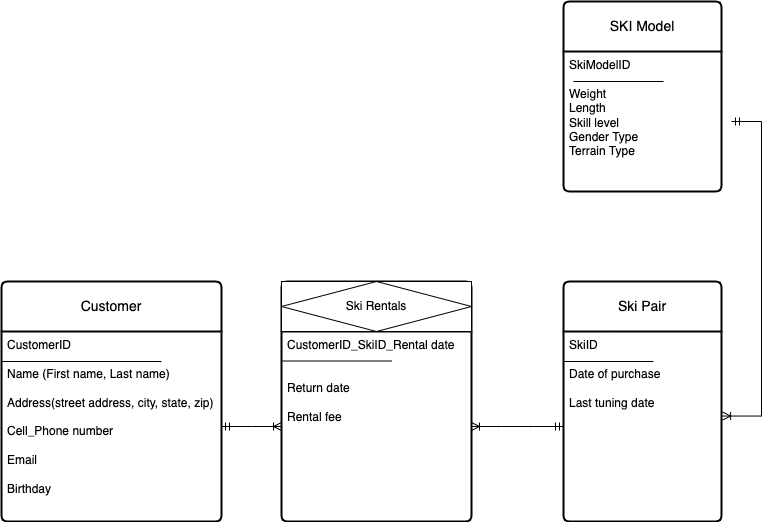

The diagram above was exported from draw.io. Its source (the exported page's mxGraphModel, read from the mxfile embedded in the PNG):
<mxGraphModel dx="1026" dy="633" grid="1" gridSize="10" guides="1" tooltips="1" connect="1" arrows="1" fold="1" page="1" pageScale="1" pageWidth="850" pageHeight="1100" math="0" shadow="0">
  <root>
    <mxCell id="0" />
    <mxCell id="1" parent="0" />
    <mxCell id="klZNDZdQJCAvAYYKmm0R-2" value="Customer" style="swimlane;childLayout=stackLayout;horizontal=1;startSize=50;horizontalStack=0;rounded=1;fontSize=14;fontStyle=0;strokeWidth=2;resizeParent=0;resizeLast=1;shadow=0;dashed=0;align=center;arcSize=4;whiteSpace=wrap;html=1;" parent="1" vertex="1">
      <mxGeometry x="40" y="360" width="220" height="240" as="geometry" />
    </mxCell>
    <mxCell id="klZNDZdQJCAvAYYKmm0R-195" value="" style="endArrow=none;html=1;rounded=0;" parent="klZNDZdQJCAvAYYKmm0R-2" edge="1">
      <mxGeometry relative="1" as="geometry">
        <mxPoint y="80" as="sourcePoint" />
        <mxPoint x="160" y="80" as="targetPoint" />
      </mxGeometry>
    </mxCell>
    <mxCell id="klZNDZdQJCAvAYYKmm0R-3" value="CustomerID&lt;br&gt;&lt;br&gt;Name (First name, Last name)&lt;br&gt;&lt;br&gt;Address(street address, city, state, zip)&lt;br&gt;&lt;br&gt;Cell_Phone number&lt;br&gt;&lt;br&gt;Email&lt;br&gt;&lt;br&gt;Birthday&amp;nbsp;" style="align=left;strokeColor=none;fillColor=none;spacingLeft=4;fontSize=12;verticalAlign=top;resizable=0;rotatable=0;part=1;html=1;" parent="klZNDZdQJCAvAYYKmm0R-2" vertex="1">
      <mxGeometry y="50" width="220" height="190" as="geometry" />
    </mxCell>
    <mxCell id="klZNDZdQJCAvAYYKmm0R-175" value="Ski Pair" style="swimlane;childLayout=stackLayout;horizontal=1;startSize=50;horizontalStack=0;rounded=1;fontSize=14;fontStyle=0;strokeWidth=2;resizeParent=0;resizeLast=1;shadow=0;dashed=0;align=center;arcSize=4;whiteSpace=wrap;html=1;" parent="1" vertex="1">
      <mxGeometry x="602" y="360" width="158" height="240" as="geometry" />
    </mxCell>
    <mxCell id="klZNDZdQJCAvAYYKmm0R-198" value="" style="endArrow=none;html=1;rounded=0;" parent="klZNDZdQJCAvAYYKmm0R-175" edge="1">
      <mxGeometry relative="1" as="geometry">
        <mxPoint y="80" as="sourcePoint" />
        <mxPoint x="90" y="80" as="targetPoint" />
      </mxGeometry>
    </mxCell>
    <mxCell id="klZNDZdQJCAvAYYKmm0R-176" value="SkiID&lt;br&gt;&lt;br&gt;Date of purchase&lt;br&gt;&lt;br&gt;Last tuning date" style="align=left;strokeColor=none;fillColor=none;spacingLeft=4;fontSize=12;verticalAlign=top;resizable=0;rotatable=0;part=1;html=1;" parent="klZNDZdQJCAvAYYKmm0R-175" vertex="1">
      <mxGeometry y="50" width="158" height="190" as="geometry" />
    </mxCell>
    <mxCell id="klZNDZdQJCAvAYYKmm0R-177" value="SKI Model" style="swimlane;childLayout=stackLayout;horizontal=1;startSize=50;horizontalStack=0;rounded=1;fontSize=14;fontStyle=0;strokeWidth=2;resizeParent=0;resizeLast=1;shadow=0;dashed=0;align=center;arcSize=4;whiteSpace=wrap;html=1;" parent="1" vertex="1">
      <mxGeometry x="602" y="80" width="158" height="190" as="geometry" />
    </mxCell>
    <mxCell id="klZNDZdQJCAvAYYKmm0R-196" value="" style="endArrow=none;html=1;rounded=0;" parent="klZNDZdQJCAvAYYKmm0R-177" edge="1">
      <mxGeometry relative="1" as="geometry">
        <mxPoint x="10" y="80" as="sourcePoint" />
        <mxPoint x="100" y="80" as="targetPoint" />
        <Array as="points" />
      </mxGeometry>
    </mxCell>
    <mxCell id="klZNDZdQJCAvAYYKmm0R-178" value="SkiModelID&lt;br&gt;&lt;br&gt;Weight&lt;br&gt;Length&lt;br&gt;Skill level&lt;br&gt;Gender Type&lt;br&gt;Terrain Type&lt;br&gt;" style="align=left;strokeColor=none;fillColor=none;spacingLeft=4;fontSize=12;verticalAlign=top;resizable=0;rotatable=0;part=1;html=1;" parent="klZNDZdQJCAvAYYKmm0R-177" vertex="1">
      <mxGeometry y="50" width="158" height="140" as="geometry" />
    </mxCell>
    <mxCell id="klZNDZdQJCAvAYYKmm0R-189" value="" style="swimlane;childLayout=stackLayout;horizontal=1;startSize=50;horizontalStack=0;rounded=1;fontSize=14;fontStyle=0;strokeWidth=2;resizeParent=0;resizeLast=1;shadow=0;dashed=0;align=center;arcSize=4;whiteSpace=wrap;html=1;" parent="1" vertex="1">
      <mxGeometry x="320" y="360" width="190" height="240" as="geometry" />
    </mxCell>
    <mxCell id="klZNDZdQJCAvAYYKmm0R-199" value="" style="endArrow=none;html=1;rounded=0;" parent="klZNDZdQJCAvAYYKmm0R-189" edge="1">
      <mxGeometry relative="1" as="geometry">
        <mxPoint y="79.5" as="sourcePoint" />
        <mxPoint x="110" y="79.5" as="targetPoint" />
      </mxGeometry>
    </mxCell>
    <mxCell id="klZNDZdQJCAvAYYKmm0R-190" value="CustomerID_SkiID_Rental date&lt;br&gt;&lt;br&gt;&lt;br&gt;Return date&lt;br&gt;&lt;br&gt;Rental fee" style="align=left;strokeColor=none;fillColor=none;spacingLeft=4;fontSize=12;verticalAlign=top;resizable=0;rotatable=0;part=1;html=1;" parent="klZNDZdQJCAvAYYKmm0R-189" vertex="1">
      <mxGeometry y="50" width="190" height="190" as="geometry" />
    </mxCell>
    <mxCell id="klZNDZdQJCAvAYYKmm0R-200" value="" style="edgeStyle=entityRelationEdgeStyle;fontSize=12;html=1;endArrow=ERoneToMany;startArrow=ERmandOne;rounded=0;entryX=1.007;entryY=0.445;entryDx=0;entryDy=0;entryPerimeter=0;" parent="1" edge="1" target="klZNDZdQJCAvAYYKmm0R-176">
      <mxGeometry width="100" height="100" relative="1" as="geometry">
        <mxPoint x="770" y="200" as="sourcePoint" />
        <mxPoint x="830" y="474" as="targetPoint" />
      </mxGeometry>
    </mxCell>
    <mxCell id="klZNDZdQJCAvAYYKmm0R-202" value="" style="edgeStyle=entityRelationEdgeStyle;fontSize=12;html=1;endArrow=ERoneToMany;startArrow=ERmandOne;rounded=0;exitX=1;exitY=0.5;exitDx=0;exitDy=0;" parent="1" target="klZNDZdQJCAvAYYKmm0R-190" edge="1" source="klZNDZdQJCAvAYYKmm0R-3">
      <mxGeometry width="100" height="100" relative="1" as="geometry">
        <mxPoint x="250" y="490" as="sourcePoint" />
        <mxPoint x="350" y="390" as="targetPoint" />
      </mxGeometry>
    </mxCell>
    <mxCell id="klZNDZdQJCAvAYYKmm0R-203" value="" style="edgeStyle=entityRelationEdgeStyle;fontSize=12;html=1;endArrow=ERoneToMany;startArrow=ERmandOne;rounded=0;entryX=1;entryY=0.5;entryDx=0;entryDy=0;exitX=0;exitY=0.5;exitDx=0;exitDy=0;" parent="1" source="klZNDZdQJCAvAYYKmm0R-176" target="klZNDZdQJCAvAYYKmm0R-190" edge="1">
      <mxGeometry width="100" height="100" relative="1" as="geometry">
        <mxPoint x="620" y="490" as="sourcePoint" />
        <mxPoint x="720" y="390" as="targetPoint" />
      </mxGeometry>
    </mxCell>
    <mxCell id="76QG5IfdbyI93mD-3Z4C-18" value="Ski Rentals" style="shape=associativeEntity;whiteSpace=wrap;html=1;align=center;" vertex="1" parent="1">
      <mxGeometry x="320" y="360" width="190" height="50" as="geometry" />
    </mxCell>
  </root>
</mxGraphModel>